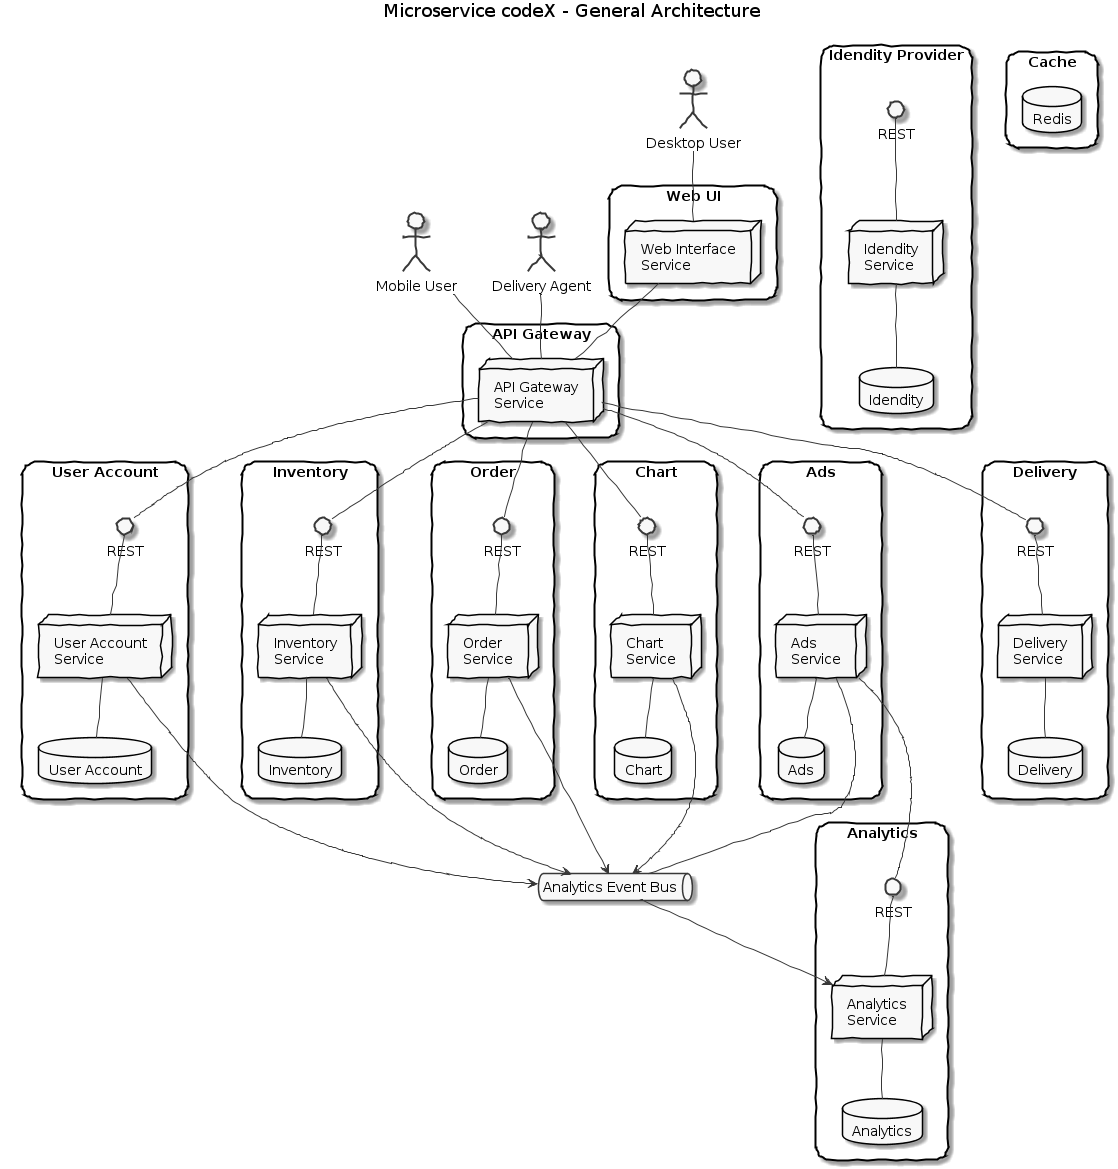

The diagram above was rendered by PlantUML. Its source (embedded in the PNG):
@startuml
skinparam handwritten true
skinparam monochrome true
skinparam rectangle {
  roundCorner 25
}
title Microservice codeX - General Architecture
actor "Mobile User" as MU
actor "Desktop User" as DU
actor "Delivery Agent" as DA
rectangle "API Gateway" {
  node AG [
    API Gateway
    Service
  ]
}
rectangle "User Account" as USR {
  interface REST as US_REST
  node US [
  User Account
  Service
  ]
  database US_DB [
  User Account
  ]
  US_REST -- US
  US -- US_DB
}

rectangle "Inventory" as ISR {
  interface REST as IS_REST
  node IS [
  Inventory
  Service
  ]
  database IS_DB [
  Inventory
  ]
  IS_REST -- IS
  IS -- IS_DB
}
rectangle Order as OSR {
  interface REST as OS_REST
  node OS [
  Order
  Service
  ]
  database OS_DB [
  Order
  ]
  OS_REST -- OS
  OS -- OS_DB
}

rectangle "Chart" as CSR {
  interface REST as CS_REST
  node CS [
  Chart
  Service
  ]
  database CS_DB [
  Chart
  ]
  CS_REST -- CS
  CS -- CS_DB
}

rectangle Ads as ASR {
  interface REST as AS_REST
  node AS [
  Ads
  Service
  ]
  database AS_DB [
  Ads
  ]
  AS_REST -- AS
  AS -- AS_DB
}

rectangle Delivery as DSR {
  interface REST as DS_REST
  node DS [
  Delivery
  Service
  ]
  database DS_DB [
  Delivery
  ]
  DS_REST -- DS
  DS -- DS_DB
}

rectangle "Idendity Provider" as IPSR {
  interface REST as IPS_REST
  node IPS [
  Idendity
  Service
  ]
  database IPS_DB [
  Idendity
  ]
  IPS_REST -- IPS
  IPS -- IPS_DB
}

rectangle "Web UI" as WUI_R {
  node WUI [
  Web Interface
  Service
  ]
}

rectangle "Cache" {
  database Cache [
  Redis
  ]
}

rectangle Analytics as ANSR {
  interface REST as ANS_REST
  node ANS [
  Analytics
  Service
  ]
  database ANS_DB [
  Analytics
  ]
  ANS_REST -- ANS
  ANS -- ANS_DB
}

queue ABUS [
  Analytics Event Bus
]

MU -- AG
DA -- AG
DU -- WUI
AG -- US_REST
AG -- IS_REST
AG -- CS_REST
AG -- DS_REST
AG -- OS_REST
AG -- AS_REST
WUI -- AG
AS -- ANS_REST
US -d-> ABUS
OS -d-> ABUS
CS -d-> ABUS
AS -d-- ABUS
IS -d-> ABUS
ABUS -d-> ANS

@enduml